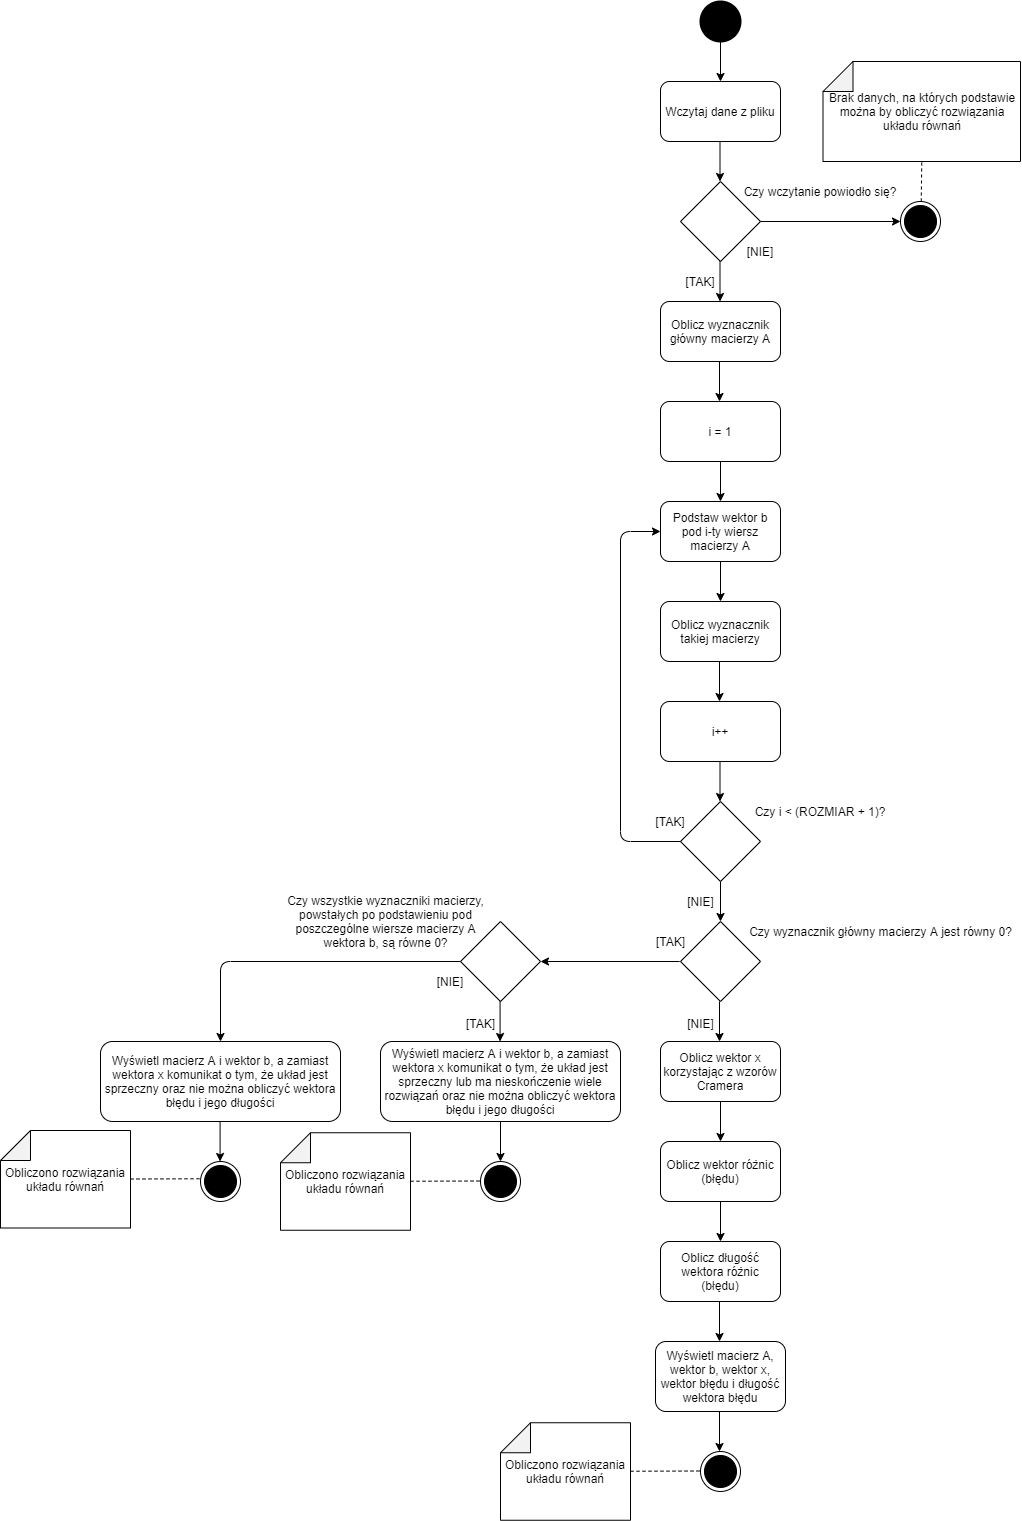

The diagram above was exported from draw.io. Its source (the exported page's mxGraphModel, read from the mxfile embedded in the PNG):
<mxGraphModel dx="2557" dy="967" grid="1" gridSize="10" guides="1" tooltips="1" connect="1" arrows="1" fold="1" page="1" pageScale="1" pageWidth="827" pageHeight="1169" math="0" shadow="0">
  <root>
    <mxCell id="0" />
    <mxCell id="1" parent="0" />
    <mxCell id="ENZYOiJZhZFDKeUAiq7L-1" value="" style="strokeWidth=2;html=1;shape=mxgraph.flowchart.start_2;whiteSpace=wrap;fillColor=#000000;" vertex="1" parent="1">
      <mxGeometry x="360" y="40" width="40" height="40" as="geometry" />
    </mxCell>
    <mxCell id="ENZYOiJZhZFDKeUAiq7L-2" value="Wczytaj dane z pliku" style="rounded=1;whiteSpace=wrap;html=1;fillColor=#FFFFFF;" vertex="1" parent="1">
      <mxGeometry x="320" y="120" width="120" height="60" as="geometry" />
    </mxCell>
    <mxCell id="ENZYOiJZhZFDKeUAiq7L-3" value="" style="endArrow=classic;html=1;entryX=0.5;entryY=0;entryDx=0;entryDy=0;" edge="1" parent="1" target="ENZYOiJZhZFDKeUAiq7L-2">
      <mxGeometry width="50" height="50" relative="1" as="geometry">
        <mxPoint x="380" y="80" as="sourcePoint" />
        <mxPoint x="430" y="30" as="targetPoint" />
      </mxGeometry>
    </mxCell>
    <mxCell id="ENZYOiJZhZFDKeUAiq7L-4" value="" style="rhombus;whiteSpace=wrap;html=1;fillColor=#FFFFFF;" vertex="1" parent="1">
      <mxGeometry x="340" y="220" width="80" height="80" as="geometry" />
    </mxCell>
    <mxCell id="ENZYOiJZhZFDKeUAiq7L-5" value="" style="endArrow=classic;html=1;entryX=0.5;entryY=0;entryDx=0;entryDy=0;" edge="1" parent="1">
      <mxGeometry width="50" height="50" relative="1" as="geometry">
        <mxPoint x="379.5" y="180" as="sourcePoint" />
        <mxPoint x="379.5" y="220" as="targetPoint" />
      </mxGeometry>
    </mxCell>
    <mxCell id="ENZYOiJZhZFDKeUAiq7L-6" value="Czy wczytanie powiodło się?" style="text;html=1;strokeColor=none;fillColor=none;align=center;verticalAlign=middle;whiteSpace=wrap;rounded=0;" vertex="1" parent="1">
      <mxGeometry x="400" y="220" width="160" height="20" as="geometry" />
    </mxCell>
    <mxCell id="ENZYOiJZhZFDKeUAiq7L-7" value="" style="ellipse;html=1;shape=endState;fillColor=#000000;strokeColor=#000000;" vertex="1" parent="1">
      <mxGeometry x="560" y="240" width="40" height="40" as="geometry" />
    </mxCell>
    <mxCell id="ENZYOiJZhZFDKeUAiq7L-8" value="" style="endArrow=classic;html=1;entryX=0;entryY=0.5;entryDx=0;entryDy=0;" edge="1" parent="1" target="ENZYOiJZhZFDKeUAiq7L-7">
      <mxGeometry width="50" height="50" relative="1" as="geometry">
        <mxPoint x="420" y="260" as="sourcePoint" />
        <mxPoint x="470" y="210" as="targetPoint" />
      </mxGeometry>
    </mxCell>
    <mxCell id="ENZYOiJZhZFDKeUAiq7L-9" value="[NIE]" style="text;html=1;strokeColor=none;fillColor=none;align=center;verticalAlign=middle;whiteSpace=wrap;rounded=0;" vertex="1" parent="1">
      <mxGeometry x="400" y="280" width="40" height="20" as="geometry" />
    </mxCell>
    <mxCell id="ENZYOiJZhZFDKeUAiq7L-10" value="" style="endArrow=classic;html=1;entryX=0.5;entryY=0;entryDx=0;entryDy=0;" edge="1" parent="1">
      <mxGeometry width="50" height="50" relative="1" as="geometry">
        <mxPoint x="379.5" y="300" as="sourcePoint" />
        <mxPoint x="379.5" y="340" as="targetPoint" />
      </mxGeometry>
    </mxCell>
    <mxCell id="ENZYOiJZhZFDKeUAiq7L-11" value="[TAK]" style="text;html=1;strokeColor=none;fillColor=none;align=center;verticalAlign=middle;whiteSpace=wrap;rounded=0;" vertex="1" parent="1">
      <mxGeometry x="340" y="310" width="40" height="20" as="geometry" />
    </mxCell>
    <mxCell id="ENZYOiJZhZFDKeUAiq7L-14" value="Oblicz wyznacznik główny macierzy A" style="rounded=1;whiteSpace=wrap;html=1;fillColor=#FFFFFF;" vertex="1" parent="1">
      <mxGeometry x="320" y="340" width="120" height="60" as="geometry" />
    </mxCell>
    <mxCell id="ENZYOiJZhZFDKeUAiq7L-15" value="" style="endArrow=classic;html=1;entryX=0.5;entryY=0;entryDx=0;entryDy=0;" edge="1" parent="1">
      <mxGeometry width="50" height="50" relative="1" as="geometry">
        <mxPoint x="379" y="400" as="sourcePoint" />
        <mxPoint x="379" y="440" as="targetPoint" />
      </mxGeometry>
    </mxCell>
    <mxCell id="ENZYOiJZhZFDKeUAiq7L-16" value="i = 1" style="rounded=1;whiteSpace=wrap;html=1;fillColor=#FFFFFF;" vertex="1" parent="1">
      <mxGeometry x="320" y="440" width="120" height="60" as="geometry" />
    </mxCell>
    <mxCell id="ENZYOiJZhZFDKeUAiq7L-17" value="" style="endArrow=classic;html=1;entryX=0.5;entryY=0;entryDx=0;entryDy=0;" edge="1" parent="1">
      <mxGeometry width="50" height="50" relative="1" as="geometry">
        <mxPoint x="380" y="500" as="sourcePoint" />
        <mxPoint x="380" y="540" as="targetPoint" />
      </mxGeometry>
    </mxCell>
    <mxCell id="ENZYOiJZhZFDKeUAiq7L-18" value="Podstaw wektor b pod i-ty wiersz macierzy A" style="rounded=1;whiteSpace=wrap;html=1;fillColor=#FFFFFF;" vertex="1" parent="1">
      <mxGeometry x="320" y="540" width="120" height="60" as="geometry" />
    </mxCell>
    <mxCell id="ENZYOiJZhZFDKeUAiq7L-19" value="" style="endArrow=classic;html=1;entryX=0.5;entryY=0;entryDx=0;entryDy=0;" edge="1" parent="1">
      <mxGeometry width="50" height="50" relative="1" as="geometry">
        <mxPoint x="380" y="600" as="sourcePoint" />
        <mxPoint x="380" y="640" as="targetPoint" />
      </mxGeometry>
    </mxCell>
    <mxCell id="ENZYOiJZhZFDKeUAiq7L-20" value="Oblicz wyznacznik takiej macierzy" style="rounded=1;whiteSpace=wrap;html=1;fillColor=#FFFFFF;" vertex="1" parent="1">
      <mxGeometry x="320" y="640" width="120" height="60" as="geometry" />
    </mxCell>
    <mxCell id="ENZYOiJZhZFDKeUAiq7L-21" value="" style="endArrow=classic;html=1;entryX=0.5;entryY=0;entryDx=0;entryDy=0;" edge="1" parent="1">
      <mxGeometry width="50" height="50" relative="1" as="geometry">
        <mxPoint x="379" y="700" as="sourcePoint" />
        <mxPoint x="379" y="740" as="targetPoint" />
      </mxGeometry>
    </mxCell>
    <mxCell id="ENZYOiJZhZFDKeUAiq7L-22" value="i++" style="rounded=1;whiteSpace=wrap;html=1;fillColor=#FFFFFF;" vertex="1" parent="1">
      <mxGeometry x="320" y="740" width="120" height="60" as="geometry" />
    </mxCell>
    <mxCell id="ENZYOiJZhZFDKeUAiq7L-23" value="" style="endArrow=classic;html=1;entryX=0.5;entryY=0;entryDx=0;entryDy=0;" edge="1" parent="1">
      <mxGeometry width="50" height="50" relative="1" as="geometry">
        <mxPoint x="379.5" y="800" as="sourcePoint" />
        <mxPoint x="379.5" y="840" as="targetPoint" />
      </mxGeometry>
    </mxCell>
    <mxCell id="ENZYOiJZhZFDKeUAiq7L-24" value="" style="rhombus;whiteSpace=wrap;html=1;fillColor=#FFFFFF;" vertex="1" parent="1">
      <mxGeometry x="340" y="840" width="80" height="80" as="geometry" />
    </mxCell>
    <mxCell id="ENZYOiJZhZFDKeUAiq7L-25" value="Czy i &amp;lt; (ROZMIAR + 1)?" style="text;html=1;strokeColor=none;fillColor=none;align=center;verticalAlign=middle;whiteSpace=wrap;rounded=0;" vertex="1" parent="1">
      <mxGeometry x="410" y="840" width="140" height="20" as="geometry" />
    </mxCell>
    <mxCell id="ENZYOiJZhZFDKeUAiq7L-27" value="" style="endArrow=classic;html=1;entryX=0;entryY=0.5;entryDx=0;entryDy=0;" edge="1" parent="1" target="ENZYOiJZhZFDKeUAiq7L-18">
      <mxGeometry width="50" height="50" relative="1" as="geometry">
        <mxPoint x="340" y="880" as="sourcePoint" />
        <mxPoint x="280" y="570" as="targetPoint" />
        <Array as="points">
          <mxPoint x="280" y="880" />
          <mxPoint x="280" y="570" />
        </Array>
      </mxGeometry>
    </mxCell>
    <mxCell id="ENZYOiJZhZFDKeUAiq7L-29" value="[TAK]" style="text;html=1;strokeColor=none;fillColor=none;align=center;verticalAlign=middle;whiteSpace=wrap;rounded=0;" vertex="1" parent="1">
      <mxGeometry x="310" y="850" width="40" height="20" as="geometry" />
    </mxCell>
    <mxCell id="ENZYOiJZhZFDKeUAiq7L-30" value="" style="endArrow=classic;html=1;entryX=0.5;entryY=0;entryDx=0;entryDy=0;" edge="1" parent="1">
      <mxGeometry width="50" height="50" relative="1" as="geometry">
        <mxPoint x="380" y="920" as="sourcePoint" />
        <mxPoint x="380" y="960" as="targetPoint" />
      </mxGeometry>
    </mxCell>
    <mxCell id="ENZYOiJZhZFDKeUAiq7L-31" value="[NIE]" style="text;html=1;align=center;verticalAlign=middle;resizable=0;points=[];autosize=1;" vertex="1" parent="1">
      <mxGeometry x="340" y="930" width="40" height="20" as="geometry" />
    </mxCell>
    <mxCell id="ENZYOiJZhZFDKeUAiq7L-32" value="" style="rhombus;whiteSpace=wrap;html=1;fillColor=#FFFFFF;" vertex="1" parent="1">
      <mxGeometry x="340" y="960" width="80" height="80" as="geometry" />
    </mxCell>
    <mxCell id="ENZYOiJZhZFDKeUAiq7L-34" value="Czy wyznacznik główny macierzy A jest równy 0?" style="text;html=1;align=center;verticalAlign=middle;resizable=0;points=[];autosize=1;" vertex="1" parent="1">
      <mxGeometry x="400" y="960" width="280" height="20" as="geometry" />
    </mxCell>
    <mxCell id="ENZYOiJZhZFDKeUAiq7L-35" value="" style="endArrow=classic;html=1;entryX=0.5;entryY=0;entryDx=0;entryDy=0;" edge="1" parent="1">
      <mxGeometry width="50" height="50" relative="1" as="geometry">
        <mxPoint x="379" y="1040" as="sourcePoint" />
        <mxPoint x="379" y="1080" as="targetPoint" />
      </mxGeometry>
    </mxCell>
    <mxCell id="ENZYOiJZhZFDKeUAiq7L-36" value="[NIE]" style="text;html=1;align=center;verticalAlign=middle;resizable=0;points=[];autosize=1;" vertex="1" parent="1">
      <mxGeometry x="340" y="1052" width="40" height="20" as="geometry" />
    </mxCell>
    <mxCell id="ENZYOiJZhZFDKeUAiq7L-37" value="Oblicz wektor x korzystając z wzorów Cramera" style="rounded=1;whiteSpace=wrap;html=1;fillColor=#FFFFFF;" vertex="1" parent="1">
      <mxGeometry x="320" y="1080" width="120" height="60" as="geometry" />
    </mxCell>
    <mxCell id="ENZYOiJZhZFDKeUAiq7L-39" value="" style="endArrow=classic;html=1;entryX=0.5;entryY=0;entryDx=0;entryDy=0;" edge="1" parent="1">
      <mxGeometry width="50" height="50" relative="1" as="geometry">
        <mxPoint x="380" y="1140" as="sourcePoint" />
        <mxPoint x="380" y="1180" as="targetPoint" />
      </mxGeometry>
    </mxCell>
    <mxCell id="ENZYOiJZhZFDKeUAiq7L-40" value="Oblicz wektor różnic (błędu)" style="rounded=1;whiteSpace=wrap;html=1;fillColor=#FFFFFF;" vertex="1" parent="1">
      <mxGeometry x="320" y="1180" width="120" height="60" as="geometry" />
    </mxCell>
    <mxCell id="ENZYOiJZhZFDKeUAiq7L-41" value="" style="endArrow=classic;html=1;entryX=0.5;entryY=0;entryDx=0;entryDy=0;" edge="1" parent="1">
      <mxGeometry width="50" height="50" relative="1" as="geometry">
        <mxPoint x="380" y="1240" as="sourcePoint" />
        <mxPoint x="380" y="1280" as="targetPoint" />
      </mxGeometry>
    </mxCell>
    <mxCell id="ENZYOiJZhZFDKeUAiq7L-42" value="Oblicz długość wektora różnic (błędu)" style="rounded=1;whiteSpace=wrap;html=1;fillColor=#FFFFFF;" vertex="1" parent="1">
      <mxGeometry x="320" y="1280" width="120" height="60" as="geometry" />
    </mxCell>
    <mxCell id="ENZYOiJZhZFDKeUAiq7L-43" value="" style="endArrow=classic;html=1;entryX=0.5;entryY=0;entryDx=0;entryDy=0;" edge="1" parent="1">
      <mxGeometry width="50" height="50" relative="1" as="geometry">
        <mxPoint x="379" y="1340" as="sourcePoint" />
        <mxPoint x="379" y="1380" as="targetPoint" />
      </mxGeometry>
    </mxCell>
    <mxCell id="ENZYOiJZhZFDKeUAiq7L-44" value="Wyświetl macierz A, wektor b, wektor x, wektor błędu i długość wektora błędu" style="rounded=1;whiteSpace=wrap;html=1;fillColor=#FFFFFF;" vertex="1" parent="1">
      <mxGeometry x="315" y="1380" width="130" height="70" as="geometry" />
    </mxCell>
    <mxCell id="ENZYOiJZhZFDKeUAiq7L-45" value="" style="ellipse;html=1;shape=endState;fillColor=#000000;strokeColor=#000000;" vertex="1" parent="1">
      <mxGeometry x="360" y="1490" width="40" height="40" as="geometry" />
    </mxCell>
    <mxCell id="ENZYOiJZhZFDKeUAiq7L-46" value="" style="endArrow=classic;html=1;entryX=0.5;entryY=0;entryDx=0;entryDy=0;" edge="1" parent="1">
      <mxGeometry width="50" height="50" relative="1" as="geometry">
        <mxPoint x="379" y="1450" as="sourcePoint" />
        <mxPoint x="379" y="1490" as="targetPoint" />
      </mxGeometry>
    </mxCell>
    <mxCell id="ENZYOiJZhZFDKeUAiq7L-47" value="" style="endArrow=classic;html=1;" edge="1" parent="1">
      <mxGeometry width="50" height="50" relative="1" as="geometry">
        <mxPoint x="339.17" y="1000" as="sourcePoint" />
        <mxPoint x="200" y="1000" as="targetPoint" />
      </mxGeometry>
    </mxCell>
    <mxCell id="ENZYOiJZhZFDKeUAiq7L-48" value="[TAK]" style="text;html=1;align=center;verticalAlign=middle;resizable=0;points=[];autosize=1;" vertex="1" parent="1">
      <mxGeometry x="310" y="970" width="40" height="20" as="geometry" />
    </mxCell>
    <mxCell id="ENZYOiJZhZFDKeUAiq7L-49" value="" style="rhombus;whiteSpace=wrap;html=1;strokeColor=#000000;fillColor=#FFFFFF;" vertex="1" parent="1">
      <mxGeometry x="120" y="960" width="80" height="80" as="geometry" />
    </mxCell>
    <mxCell id="ENZYOiJZhZFDKeUAiq7L-50" value="Czy wszystkie wyznaczniki macierzy,&lt;br&gt;powstałych po podstawieniu pod&lt;br&gt;poszczególne wiersze macierzy A&lt;br&gt;wektora b, są równe 0?" style="text;html=1;align=center;verticalAlign=middle;resizable=0;points=[];autosize=1;" vertex="1" parent="1">
      <mxGeometry x="-60" y="930" width="210" height="60" as="geometry" />
    </mxCell>
    <mxCell id="ENZYOiJZhZFDKeUAiq7L-51" value="" style="endArrow=classic;html=1;entryX=0.5;entryY=0;entryDx=0;entryDy=0;" edge="1" parent="1">
      <mxGeometry width="50" height="50" relative="1" as="geometry">
        <mxPoint x="159.58" y="1040" as="sourcePoint" />
        <mxPoint x="159.58" y="1080" as="targetPoint" />
      </mxGeometry>
    </mxCell>
    <mxCell id="ENZYOiJZhZFDKeUAiq7L-52" value="Wyświetl macierz A i wektor b, a zamiast wektora x komunikat o tym, że układ jest sprzeczny lub ma nieskończenie wiele rozwiązań oraz nie można obliczyć wektora błędu i jego długości" style="rounded=1;whiteSpace=wrap;html=1;strokeColor=#000000;fillColor=#FFFFFF;" vertex="1" parent="1">
      <mxGeometry x="40" y="1080" width="240" height="80" as="geometry" />
    </mxCell>
    <mxCell id="ENZYOiJZhZFDKeUAiq7L-53" value="[TAK]" style="text;html=1;align=center;verticalAlign=middle;resizable=0;points=[];autosize=1;" vertex="1" parent="1">
      <mxGeometry x="120" y="1052" width="40" height="20" as="geometry" />
    </mxCell>
    <mxCell id="ENZYOiJZhZFDKeUAiq7L-55" value="" style="endArrow=classic;html=1;" edge="1" parent="1">
      <mxGeometry width="50" height="50" relative="1" as="geometry">
        <mxPoint x="120" y="1000" as="sourcePoint" />
        <mxPoint x="-120" y="1080" as="targetPoint" />
        <Array as="points">
          <mxPoint x="-120" y="1000" />
        </Array>
      </mxGeometry>
    </mxCell>
    <mxCell id="ENZYOiJZhZFDKeUAiq7L-56" value="Wyświetl macierz A i wektor b, a zamiast wektora x komunikat o tym, że układ jest sprzeczny oraz nie można obliczyć wektora błędu i jego długości" style="rounded=1;whiteSpace=wrap;html=1;strokeColor=#000000;fillColor=#FFFFFF;" vertex="1" parent="1">
      <mxGeometry x="-240" y="1080" width="240" height="80" as="geometry" />
    </mxCell>
    <mxCell id="ENZYOiJZhZFDKeUAiq7L-57" value="[NIE]" style="text;html=1;strokeColor=none;fillColor=none;align=center;verticalAlign=middle;whiteSpace=wrap;rounded=0;" vertex="1" parent="1">
      <mxGeometry x="90" y="1010" width="40" height="20" as="geometry" />
    </mxCell>
    <mxCell id="ENZYOiJZhZFDKeUAiq7L-58" value="" style="ellipse;html=1;shape=endState;fillColor=#000000;strokeColor=#000000;" vertex="1" parent="1">
      <mxGeometry x="140" y="1200" width="40" height="40" as="geometry" />
    </mxCell>
    <mxCell id="ENZYOiJZhZFDKeUAiq7L-59" value="" style="ellipse;html=1;shape=endState;fillColor=#000000;strokeColor=#000000;" vertex="1" parent="1">
      <mxGeometry x="-140" y="1200" width="40" height="40" as="geometry" />
    </mxCell>
    <mxCell id="ENZYOiJZhZFDKeUAiq7L-60" value="" style="endArrow=classic;html=1;entryX=0.5;entryY=0;entryDx=0;entryDy=0;" edge="1" parent="1">
      <mxGeometry width="50" height="50" relative="1" as="geometry">
        <mxPoint x="160" y="1160" as="sourcePoint" />
        <mxPoint x="160" y="1200" as="targetPoint" />
      </mxGeometry>
    </mxCell>
    <mxCell id="ENZYOiJZhZFDKeUAiq7L-61" value="" style="endArrow=classic;html=1;entryX=0.5;entryY=0;entryDx=0;entryDy=0;" edge="1" parent="1">
      <mxGeometry width="50" height="50" relative="1" as="geometry">
        <mxPoint x="-120.42" y="1160" as="sourcePoint" />
        <mxPoint x="-120.42" y="1200" as="targetPoint" />
      </mxGeometry>
    </mxCell>
    <mxCell id="ENZYOiJZhZFDKeUAiq7L-62" value="Brak danych, na których podstawie można by obliczyć rozwiązania układu równań" style="shape=note;whiteSpace=wrap;html=1;backgroundOutline=1;darkOpacity=0.05;strokeColor=#000000;fillColor=#FFFFFF;direction=north;" vertex="1" parent="1">
      <mxGeometry x="482.5" y="100" width="197.5" height="100" as="geometry" />
    </mxCell>
    <mxCell id="ENZYOiJZhZFDKeUAiq7L-63" value="" style="endArrow=none;dashed=1;html=1;entryX=0;entryY=0.5;entryDx=0;entryDy=0;entryPerimeter=0;" edge="1" parent="1" target="ENZYOiJZhZFDKeUAiq7L-62">
      <mxGeometry width="50" height="50" relative="1" as="geometry">
        <mxPoint x="580.75" y="240" as="sourcePoint" />
        <mxPoint x="570" y="220" as="targetPoint" />
      </mxGeometry>
    </mxCell>
    <mxCell id="ENZYOiJZhZFDKeUAiq7L-64" value="Obliczono rozwiązania układu równań" style="shape=note;whiteSpace=wrap;html=1;backgroundOutline=1;darkOpacity=0.05;strokeColor=#000000;fillColor=#FFFFFF;direction=north;" vertex="1" parent="1">
      <mxGeometry x="160" y="1461.25" width="130" height="97.5" as="geometry" />
    </mxCell>
    <mxCell id="ENZYOiJZhZFDKeUAiq7L-65" value="" style="endArrow=none;dashed=1;html=1;" edge="1" parent="1">
      <mxGeometry width="50" height="50" relative="1" as="geometry">
        <mxPoint x="290" y="1509.75" as="sourcePoint" />
        <mxPoint x="360" y="1509.5" as="targetPoint" />
        <Array as="points" />
      </mxGeometry>
    </mxCell>
    <mxCell id="ENZYOiJZhZFDKeUAiq7L-67" value="Obliczono rozwiązania układu równań" style="shape=note;whiteSpace=wrap;html=1;backgroundOutline=1;darkOpacity=0.05;strokeColor=#000000;fillColor=#FFFFFF;direction=north;" vertex="1" parent="1">
      <mxGeometry x="-340" y="1169" width="130" height="97.5" as="geometry" />
    </mxCell>
    <mxCell id="ENZYOiJZhZFDKeUAiq7L-68" value="Obliczono rozwiązania układu równań" style="shape=note;whiteSpace=wrap;html=1;backgroundOutline=1;darkOpacity=0.05;strokeColor=#000000;fillColor=#FFFFFF;direction=north;" vertex="1" parent="1">
      <mxGeometry x="-60" y="1171.25" width="130" height="97.5" as="geometry" />
    </mxCell>
    <mxCell id="ENZYOiJZhZFDKeUAiq7L-71" value="" style="endArrow=none;dashed=1;html=1;" edge="1" parent="1">
      <mxGeometry width="50" height="50" relative="1" as="geometry">
        <mxPoint x="70" y="1219.75" as="sourcePoint" />
        <mxPoint x="140" y="1219.5" as="targetPoint" />
        <Array as="points" />
      </mxGeometry>
    </mxCell>
    <mxCell id="ENZYOiJZhZFDKeUAiq7L-72" value="" style="endArrow=none;dashed=1;html=1;" edge="1" parent="1">
      <mxGeometry width="50" height="50" relative="1" as="geometry">
        <mxPoint x="-210" y="1217.5" as="sourcePoint" />
        <mxPoint x="-140" y="1217.25" as="targetPoint" />
        <Array as="points" />
      </mxGeometry>
    </mxCell>
  </root>
</mxGraphModel>